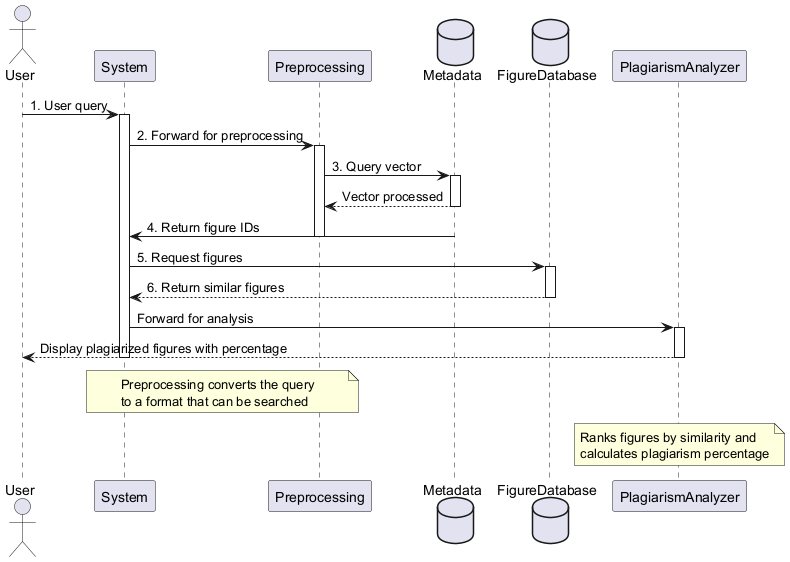

The diagram above was rendered by PlantUML. Its source (embedded in the PNG):
@startuml
actor User
participant "System" as System
participant "Preprocessing" as Preprocessing
database "Metadata" as Metadata
database "FigureDatabase" as FigureDB
participant "PlagiarismAnalyzer" as Analyzer

User -> System: 1. User query
activate System

System -> Preprocessing: 2. Forward for preprocessing
activate Preprocessing
Preprocessing -> Metadata: 3. Query vector
activate Metadata
Metadata --> Preprocessing: Vector processed
deactivate Metadata

Metadata -> System: 4. Return figure IDs
deactivate Preprocessing

System -> FigureDB: 5. Request figures
activate FigureDB
FigureDB --> System: 6. Return similar figures
deactivate FigureDB

System -> Analyzer: Forward for analysis
activate Analyzer
Analyzer --> User: Display plagiarized figures with percentage
deactivate Analyzer
deactivate System

note over System, Preprocessing
  Preprocessing converts the query
  to a format that can be searched
end note

note over Analyzer
  Ranks figures by similarity and
  calculates plagiarism percentage
end note
@enduml